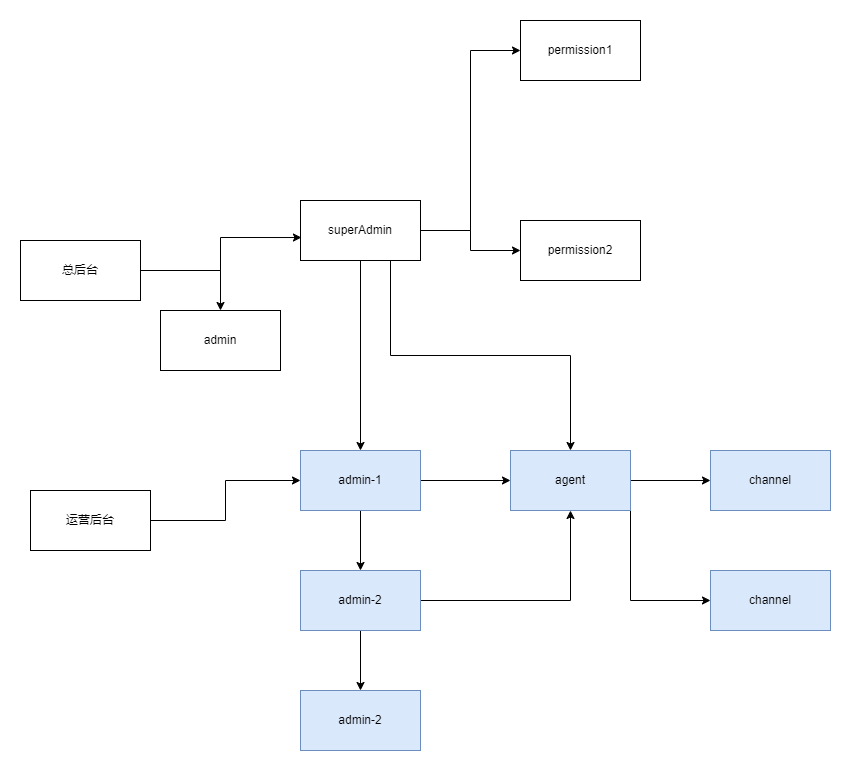

The diagram above was exported from draw.io. Its source (the exported page's mxGraphModel, read from the mxfile embedded in the PNG):
<mxGraphModel dx="1056" dy="1997" grid="1" gridSize="10" guides="1" tooltips="1" connect="1" arrows="1" fold="1" page="1" pageScale="1" pageWidth="827" pageHeight="1169" math="0" shadow="0">
  <root>
    <mxCell id="0" />
    <mxCell id="1" parent="0" />
    <mxCell id="D0Izrf-_U2Kka5XyJ2kS-14" style="edgeStyle=orthogonalEdgeStyle;rounded=0;orthogonalLoop=1;jettySize=auto;html=1;exitX=1;exitY=0.5;exitDx=0;exitDy=0;entryX=0.008;entryY=0.617;entryDx=0;entryDy=0;entryPerimeter=0;" edge="1" parent="1" source="D0Izrf-_U2Kka5XyJ2kS-7" target="D0Izrf-_U2Kka5XyJ2kS-8">
      <mxGeometry relative="1" as="geometry" />
    </mxCell>
    <mxCell id="D0Izrf-_U2Kka5XyJ2kS-15" style="edgeStyle=orthogonalEdgeStyle;rounded=0;orthogonalLoop=1;jettySize=auto;html=1;exitX=1;exitY=0.5;exitDx=0;exitDy=0;" edge="1" parent="1" source="D0Izrf-_U2Kka5XyJ2kS-7" target="D0Izrf-_U2Kka5XyJ2kS-9">
      <mxGeometry relative="1" as="geometry" />
    </mxCell>
    <mxCell id="D0Izrf-_U2Kka5XyJ2kS-7" value="总后台" style="rounded=0;whiteSpace=wrap;html=1;" vertex="1" parent="1">
      <mxGeometry x="190" y="70" width="120" height="60" as="geometry" />
    </mxCell>
    <mxCell id="D0Izrf-_U2Kka5XyJ2kS-12" style="edgeStyle=orthogonalEdgeStyle;rounded=0;orthogonalLoop=1;jettySize=auto;html=1;exitX=1;exitY=0.5;exitDx=0;exitDy=0;entryX=0;entryY=0.5;entryDx=0;entryDy=0;" edge="1" parent="1" source="D0Izrf-_U2Kka5XyJ2kS-8" target="D0Izrf-_U2Kka5XyJ2kS-10">
      <mxGeometry relative="1" as="geometry" />
    </mxCell>
    <mxCell id="D0Izrf-_U2Kka5XyJ2kS-13" style="edgeStyle=orthogonalEdgeStyle;rounded=0;orthogonalLoop=1;jettySize=auto;html=1;exitX=1;exitY=0.5;exitDx=0;exitDy=0;" edge="1" parent="1" source="D0Izrf-_U2Kka5XyJ2kS-8" target="D0Izrf-_U2Kka5XyJ2kS-11">
      <mxGeometry relative="1" as="geometry" />
    </mxCell>
    <mxCell id="D0Izrf-_U2Kka5XyJ2kS-23" style="edgeStyle=orthogonalEdgeStyle;rounded=0;orthogonalLoop=1;jettySize=auto;html=1;exitX=0.5;exitY=1;exitDx=0;exitDy=0;" edge="1" parent="1" source="D0Izrf-_U2Kka5XyJ2kS-8" target="D0Izrf-_U2Kka5XyJ2kS-17">
      <mxGeometry relative="1" as="geometry" />
    </mxCell>
    <mxCell id="D0Izrf-_U2Kka5XyJ2kS-24" style="edgeStyle=orthogonalEdgeStyle;rounded=0;orthogonalLoop=1;jettySize=auto;html=1;exitX=0.75;exitY=1;exitDx=0;exitDy=0;" edge="1" parent="1" source="D0Izrf-_U2Kka5XyJ2kS-8" target="D0Izrf-_U2Kka5XyJ2kS-21">
      <mxGeometry relative="1" as="geometry" />
    </mxCell>
    <mxCell id="D0Izrf-_U2Kka5XyJ2kS-8" value="superAdmin" style="rounded=0;whiteSpace=wrap;html=1;" vertex="1" parent="1">
      <mxGeometry x="470" y="30" width="120" height="60" as="geometry" />
    </mxCell>
    <mxCell id="D0Izrf-_U2Kka5XyJ2kS-9" value="admin" style="rounded=0;whiteSpace=wrap;html=1;" vertex="1" parent="1">
      <mxGeometry x="330" y="140" width="120" height="60" as="geometry" />
    </mxCell>
    <mxCell id="D0Izrf-_U2Kka5XyJ2kS-10" value="permission1" style="rounded=0;whiteSpace=wrap;html=1;" vertex="1" parent="1">
      <mxGeometry x="690" y="-150" width="120" height="60" as="geometry" />
    </mxCell>
    <mxCell id="D0Izrf-_U2Kka5XyJ2kS-11" value="permission2" style="rounded=0;whiteSpace=wrap;html=1;" vertex="1" parent="1">
      <mxGeometry x="690" y="50" width="120" height="60" as="geometry" />
    </mxCell>
    <mxCell id="D0Izrf-_U2Kka5XyJ2kS-18" style="edgeStyle=orthogonalEdgeStyle;rounded=0;orthogonalLoop=1;jettySize=auto;html=1;exitX=1;exitY=0.5;exitDx=0;exitDy=0;" edge="1" parent="1" source="D0Izrf-_U2Kka5XyJ2kS-16" target="D0Izrf-_U2Kka5XyJ2kS-17">
      <mxGeometry relative="1" as="geometry" />
    </mxCell>
    <mxCell id="D0Izrf-_U2Kka5XyJ2kS-16" value="运营后台" style="rounded=0;whiteSpace=wrap;html=1;" vertex="1" parent="1">
      <mxGeometry x="200" y="320" width="120" height="60" as="geometry" />
    </mxCell>
    <mxCell id="D0Izrf-_U2Kka5XyJ2kS-20" style="edgeStyle=orthogonalEdgeStyle;rounded=0;orthogonalLoop=1;jettySize=auto;html=1;exitX=0.5;exitY=1;exitDx=0;exitDy=0;" edge="1" parent="1" source="D0Izrf-_U2Kka5XyJ2kS-17" target="D0Izrf-_U2Kka5XyJ2kS-19">
      <mxGeometry relative="1" as="geometry" />
    </mxCell>
    <mxCell id="D0Izrf-_U2Kka5XyJ2kS-22" style="edgeStyle=orthogonalEdgeStyle;rounded=0;orthogonalLoop=1;jettySize=auto;html=1;exitX=1;exitY=0.5;exitDx=0;exitDy=0;entryX=0;entryY=0.5;entryDx=0;entryDy=0;" edge="1" parent="1" source="D0Izrf-_U2Kka5XyJ2kS-17" target="D0Izrf-_U2Kka5XyJ2kS-21">
      <mxGeometry relative="1" as="geometry" />
    </mxCell>
    <mxCell id="D0Izrf-_U2Kka5XyJ2kS-17" value="admin-1" style="rounded=0;whiteSpace=wrap;html=1;fillColor=#dae8fc;strokeColor=#6c8ebf;" vertex="1" parent="1">
      <mxGeometry x="470" y="280" width="120" height="60" as="geometry" />
    </mxCell>
    <mxCell id="D0Izrf-_U2Kka5XyJ2kS-25" style="edgeStyle=orthogonalEdgeStyle;rounded=0;orthogonalLoop=1;jettySize=auto;html=1;exitX=1;exitY=0.5;exitDx=0;exitDy=0;entryX=0.5;entryY=1;entryDx=0;entryDy=0;" edge="1" parent="1" source="D0Izrf-_U2Kka5XyJ2kS-19" target="D0Izrf-_U2Kka5XyJ2kS-21">
      <mxGeometry relative="1" as="geometry" />
    </mxCell>
    <mxCell id="D0Izrf-_U2Kka5XyJ2kS-27" style="edgeStyle=orthogonalEdgeStyle;rounded=0;orthogonalLoop=1;jettySize=auto;html=1;exitX=0.5;exitY=1;exitDx=0;exitDy=0;" edge="1" parent="1" source="D0Izrf-_U2Kka5XyJ2kS-19" target="D0Izrf-_U2Kka5XyJ2kS-26">
      <mxGeometry relative="1" as="geometry" />
    </mxCell>
    <mxCell id="D0Izrf-_U2Kka5XyJ2kS-19" value="admin-2" style="rounded=0;whiteSpace=wrap;html=1;fillColor=#dae8fc;strokeColor=#6c8ebf;" vertex="1" parent="1">
      <mxGeometry x="470" y="400" width="120" height="60" as="geometry" />
    </mxCell>
    <mxCell id="D0Izrf-_U2Kka5XyJ2kS-29" style="edgeStyle=orthogonalEdgeStyle;rounded=0;orthogonalLoop=1;jettySize=auto;html=1;exitX=1;exitY=0.5;exitDx=0;exitDy=0;" edge="1" parent="1" source="D0Izrf-_U2Kka5XyJ2kS-21" target="D0Izrf-_U2Kka5XyJ2kS-28">
      <mxGeometry relative="1" as="geometry" />
    </mxCell>
    <mxCell id="D0Izrf-_U2Kka5XyJ2kS-31" style="edgeStyle=orthogonalEdgeStyle;rounded=0;orthogonalLoop=1;jettySize=auto;html=1;exitX=1;exitY=1;exitDx=0;exitDy=0;entryX=0;entryY=0.5;entryDx=0;entryDy=0;" edge="1" parent="1" source="D0Izrf-_U2Kka5XyJ2kS-21" target="D0Izrf-_U2Kka5XyJ2kS-30">
      <mxGeometry relative="1" as="geometry" />
    </mxCell>
    <mxCell id="D0Izrf-_U2Kka5XyJ2kS-21" value="agent" style="rounded=0;whiteSpace=wrap;html=1;fillColor=#dae8fc;strokeColor=#6c8ebf;" vertex="1" parent="1">
      <mxGeometry x="680" y="280" width="120" height="60" as="geometry" />
    </mxCell>
    <mxCell id="D0Izrf-_U2Kka5XyJ2kS-26" value="admin-2" style="rounded=0;whiteSpace=wrap;html=1;fillColor=#dae8fc;strokeColor=#6c8ebf;" vertex="1" parent="1">
      <mxGeometry x="470" y="520" width="120" height="60" as="geometry" />
    </mxCell>
    <mxCell id="D0Izrf-_U2Kka5XyJ2kS-28" value="channel" style="rounded=0;whiteSpace=wrap;html=1;fillColor=#dae8fc;strokeColor=#6c8ebf;" vertex="1" parent="1">
      <mxGeometry x="880" y="280" width="120" height="60" as="geometry" />
    </mxCell>
    <mxCell id="D0Izrf-_U2Kka5XyJ2kS-30" value="channel" style="rounded=0;whiteSpace=wrap;html=1;fillColor=#dae8fc;strokeColor=#6c8ebf;" vertex="1" parent="1">
      <mxGeometry x="880" y="400" width="120" height="60" as="geometry" />
    </mxCell>
  </root>
</mxGraphModel>